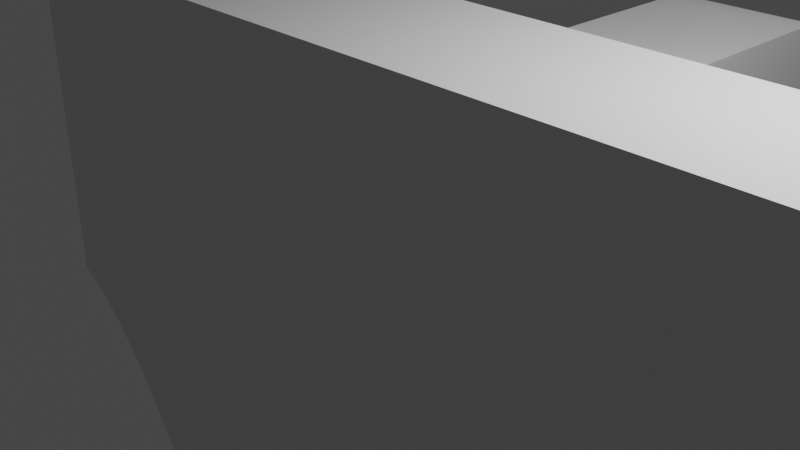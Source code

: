 # Source: Odradek.blend  (saved by Blender 2.81.16; exported with 4.5.12 LTS)
import bpy
from mathutils import Matrix  # noqa: F401  (used for matrix-valued properties, if any)

bpy.ops.wm.read_factory_settings(use_empty=True)
scene = bpy.context.scene
scene.name = 'Scene'

# ---- collections
col_collection = bpy.data.collections.new('Collection'); scene.collection.children.link(col_collection)

# ---- materials (node trees are filled in below, after node groups)
mat_material = bpy.data.materials.new('Material')
mat_material.alpha_threshold = 0.0
mat_material.use_transparent_shadow = False
mat_material.line_color = (0.0, 0.0, 0.0, 1.0)

# ---- material node trees
mat_material.use_nodes = True; mat_material.node_tree.nodes.clear()
_N = mat_material.node_tree.nodes; _L = mat_material.node_tree.links
n0 = _N.new('ShaderNodeOutputMaterial'); n0.name = 'Material Output'; n0.location = (300, 300)
n1 = _N.new('ShaderNodeBsdfPrincipled'); n1.name = 'Principled BSDF'; n1.location = (10, 300)
n1.distribution = 'GGX'
n1.subsurface_method = 'BURLEY'
n1.inputs[2].default_value = 0.4
n1.inputs[3].default_value = 1.45
n1.inputs[27].default_value = (0.0, 0.0, 0.0, 1.0)
n1.inputs[28].default_value = 1.0
_L.new(n1.outputs[0], n0.inputs[0])
n0.is_active_output = True

# ---- world
world_world = bpy.data.worlds.new('World'); scene.world = world_world
world_world.use_nodes = True; world_world.node_tree.nodes.clear()
_N = world_world.node_tree.nodes; _L = world_world.node_tree.links
n0 = _N.new('ShaderNodeOutputWorld'); n0.name = 'World Output'; n0.location = (300, 300)
n1 = _N.new('ShaderNodeBackground'); n1.name = 'Background'; n1.location = (10, 300)
n1.inputs[0].default_value = (0.05088, 0.05088, 0.05088, 1.0)
_L.new(n1.outputs[0], n0.inputs[0])
n0.is_active_output = True
world_world.color = (0.05088, 0.05088, 0.05088)
world_world.use_sun_shadow = False
world_world.sun_shadow_jitter_overblur = 0.0

# ---- cameras
cam_camera = bpy.data.cameras.new('Camera')
cam_camera.clip_end = 100.0
cam_camera.ortho_scale = 7.314

# ---- lights
light_light = bpy.data.lights.new('Light', 'POINT')
light_light.transmission_factor = 0.0
light_light.energy = 1000.0
light_light.shadow_soft_size = 0.1
light_light.shadow_maximum_resolution = 0.006
light_light.use_absolute_resolution = True

# ---- meshes
me_cube = bpy.data.meshes.new('Cube')
me_cube.from_pydata([(5.05, 1.0, 2.037), (5.05, 1.0, -2.175), (5.05, -1.0, 2.037), (5.05, -1.0, -2.175), (-5.05, 1.0, 2.037), (-5.05, 1.0, -2.189), (-5.05, -1.0, 2.037), (-5.05, -1.0, -2.189), (1.683, 1.0, -6.374), (1.683, -1.0, 2.037), (-1.683, -1.0, 2.037), (1.683, -1.0, -6.374), (-1.683, 1.0, 2.037), (1.683, 1.0, 2.037), (-1.683, 1.0, -6.374), (-1.683, -1.0, -6.374), (1.96, -1.0, -6.373), (2.266, -1.0, -6.373), (2.572, -1.0, -5.625), (2.878, -1.0, -4.948), (3.184, -1.0, -4.341), (3.49, -1.0, -3.806), (3.796, -1.0, -3.341), (4.102, -1.0, -2.946), (4.408, -1.0, -2.623), (4.714, -1.0, -2.371), (1.96, 1.0, 2.037), (2.266, 1.0, 2.037), (2.572, 1.0, 2.037), (2.878, 1.0, 2.037), (3.184, 1.0, 2.037), (3.49, 1.0, 2.037), (3.796, 1.0, 2.037), (4.102, 1.0, 2.037), (4.408, 1.0, 2.037), (4.714, 1.0, 2.037), (4.714, 1.0, -2.371), (4.408, 1.0, -2.623), (4.102, 1.0, -2.946), (3.796, 1.0, -3.341), (3.49, 1.0, -3.806), (3.184, 1.0, -4.341), (2.878, 1.0, -4.948), (2.572, 1.0, -5.625), (2.266, 1.0, -6.373), (1.96, 1.0, -6.373), (4.714, -1.0, 2.037), (4.408, -1.0, 2.037), (4.102, -1.0, 2.037), (3.796, -1.0, 2.037), (3.49, -1.0, 2.037), (3.184, -1.0, 2.037), (2.878, -1.0, 2.037), (2.572, -1.0, 2.037), (2.266, -1.0, 2.037), (1.96, -1.0, 2.037), (-1.99, 1.0, -6.374), (-2.296, 1.0, -6.374), (-2.602, 1.0, -5.626), (-2.908, 1.0, -4.949), (-3.214, 1.0, -4.342), (-3.52, 1.0, -3.806), (-3.826, 1.0, -3.341), (-4.132, 1.0, -2.947), (-4.438, 1.0, -2.623), (-4.744, 1.0, -2.371), (-1.99, -1.0, 2.037), (-2.296, -1.0, 2.037), (-2.602, -1.0, 2.037), (-2.908, -1.0, 2.037), (-3.214, -1.0, 2.037), (-3.52, -1.0, 2.037), (-3.826, -1.0, 2.037), (-4.132, -1.0, 2.037), (-4.438, -1.0, 2.037), (-4.744, -1.0, 2.037), (-4.744, -1.0, -2.371), (-4.438, -1.0, -2.623), (-4.132, -1.0, -2.947), (-3.826, -1.0, -3.341), (-3.52, -1.0, -3.806), (-3.214, -1.0, -4.342), (-2.908, -1.0, -4.949), (-2.602, -1.0, -5.626), (-2.296, -1.0, -6.374), (-1.99, -1.0, -6.374), (-4.744, 1.0, 2.037), (-4.438, 1.0, 2.037), (-4.132, 1.0, 2.037), (-3.826, 1.0, 2.037), (-3.52, 1.0, 2.037), (-3.214, 1.0, 2.037), (-2.908, 1.0, 2.037), (-2.602, 1.0, 2.037), (-2.296, 1.0, 2.037), (-1.99, 1.0, 2.037)], [], [(86, 4, 6, 75), (76, 75, 6, 7), (7, 6, 4, 5), (36, 1, 3, 25), (1, 0, 2, 3), (36, 35, 0, 1), (56, 95, 12, 14), (14, 12, 13, 8), (56, 14, 15, 85), (16, 55, 9, 11), (11, 9, 10, 15), (26, 13, 9, 55), (13, 12, 10, 9), (14, 8, 11, 15), (0, 35, 46, 2), (35, 34, 47, 46), (34, 33, 48, 47), (33, 32, 49, 48), (32, 31, 50, 49), (31, 30, 51, 50), (30, 29, 52, 51), (29, 28, 53, 52), (28, 27, 54, 53), (27, 26, 55, 54), (3, 2, 46, 25), (25, 46, 47, 24), (24, 47, 48, 23), (23, 48, 49, 22), (22, 49, 50, 21), (21, 50, 51, 20), (20, 51, 52, 19), (19, 52, 53, 18), (18, 53, 54, 17), (17, 54, 55, 16), (8, 13, 26, 45), (45, 26, 27, 44), (44, 27, 28, 43), (43, 28, 29, 42), (42, 29, 30, 41), (41, 30, 31, 40), (40, 31, 32, 39), (39, 32, 33, 38), (38, 33, 34, 37), (37, 34, 35, 36), (8, 45, 16, 11), (45, 44, 17, 16), (44, 43, 18, 17), (43, 42, 19, 18), (42, 41, 20, 19), (41, 40, 21, 20), (40, 39, 22, 21), (39, 38, 23, 22), (38, 37, 24, 23), (37, 36, 25, 24), (5, 65, 76, 7), (65, 64, 77, 76), (64, 63, 78, 77), (63, 62, 79, 78), (62, 61, 80, 79), (61, 60, 81, 80), (60, 59, 82, 81), (59, 58, 83, 82), (58, 57, 84, 83), (57, 56, 85, 84), (5, 4, 86, 65), (65, 86, 87, 64), (64, 87, 88, 63), (63, 88, 89, 62), (62, 89, 90, 61), (61, 90, 91, 60), (60, 91, 92, 59), (59, 92, 93, 58), (58, 93, 94, 57), (57, 94, 95, 56), (15, 10, 66, 85), (85, 66, 67, 84), (84, 67, 68, 83), (83, 68, 69, 82), (82, 69, 70, 81), (81, 70, 71, 80), (80, 71, 72, 79), (79, 72, 73, 78), (78, 73, 74, 77), (77, 74, 75, 76), (12, 95, 66, 10), (95, 94, 67, 66), (94, 93, 68, 67), (93, 92, 69, 68), (92, 91, 70, 69), (91, 90, 71, 70), (90, 89, 72, 71), (89, 88, 73, 72), (88, 87, 74, 73), (87, 86, 75, 74)])
_uv = me_cube.uv_layers.new(name='UVMap')
_uv.uv.foreach_set('vector', [0.8674, 0.5, 0.875, 0.5, 0.875, 0.75, 0.8674, 0.75, 0.375, 0.9924, 0.625, 0.9924, 0.625, 1.0, 0.375, 1.0, 0.375, 0.0, 0.625, 0.0, 0.625, 0.25, 0.375, 0.25, 0.3667, 0.5, 0.375, 0.5, 0.375, 0.75, 0.3667, 0.75, 0.375, 0.5, 0.625, 0.5, 0.625, 0.75, 0.375, 0.75, 0.375, 0.4917, 0.625, 0.4917, 0.625, 0.5, 0.375, 0.5, 0.375, 0.3258, 0.625, 0.3258, 0.625, 0.3333, 0.375, 0.3333, 0.375, 0.3333, 0.625, 0.3333, 0.625, 0.4167, 0.375, 0.4167, 0.2008, 0.5, 0.2083, 0.5, 0.2083, 0.75, 0.2008, 0.75, 0.375, 0.8265, 0.625, 0.8265, 0.625, 0.8333, 0.375, 0.8333, 0.375, 0.8333, 0.625, 0.8333, 0.625, 0.9167, 0.375, 0.9167, 0.7015, 0.5, 0.7083, 0.5, 0.7083, 0.75, 0.7015, 0.75, 0.7083, 0.5, 0.7917, 0.5, 0.7917, 0.75, 0.7083, 0.75, 0.2083, 0.5, 0.2917, 0.5, 0.2917, 0.75, 0.2083, 0.75, 0.625, 0.5, 0.6333, 0.5, 0.6333, 0.75, 0.625, 0.75, 0.6333, 0.5, 0.6409, 0.5, 0.6409, 0.75, 0.6333, 0.75, 0.6409, 0.5, 0.6485, 0.5, 0.6485, 0.75, 0.6409, 0.75, 0.6485, 0.5, 0.656, 0.5, 0.656, 0.75, 0.6485, 0.75, 0.656, 0.5, 0.6636, 0.5, 0.6636, 0.75, 0.656, 0.75, 0.6636, 0.5, 0.6712, 0.5, 0.6712, 0.75, 0.6636, 0.75, 0.6712, 0.5, 0.6788, 0.5, 0.6788, 0.75, 0.6712, 0.75, 0.6788, 0.5, 0.6863, 0.5, 0.6863, 0.75, 0.6788, 0.75, 0.6863, 0.5, 0.6939, 0.5, 0.6939, 0.75, 0.6863, 0.75, 0.6939, 0.5, 0.7015, 0.5, 0.7015, 0.75, 0.6939, 0.75, 0.375, 0.75, 0.625, 0.75, 0.625, 0.7583, 0.375, 0.7583, 0.375, 0.7583, 0.625, 0.7583, 0.625, 0.7659, 0.375, 0.7659, 0.375, 0.7659, 0.625, 0.7659, 0.625, 0.7735, 0.375, 0.7735, 0.375, 0.7735, 0.625, 0.7735, 0.625, 0.781, 0.375, 0.781, 0.375, 0.781, 0.625, 0.781, 0.625, 0.7886, 0.375, 0.7886, 0.375, 0.7886, 0.625, 0.7886, 0.625, 0.7962, 0.375, 0.7962, 0.375, 0.7962, 0.625, 0.7962, 0.625, 0.8038, 0.375, 0.8038, 0.375, 0.8038, 0.625, 0.8038, 0.625, 0.8113, 0.375, 0.8113, 0.375, 0.8113, 0.625, 0.8113, 0.625, 0.8189, 0.375, 0.8189, 0.375, 0.8189, 0.625, 0.8189, 0.625, 0.8265, 0.375, 0.8265, 0.375, 0.4167, 0.625, 0.4167, 0.625, 0.4235, 0.375, 0.4235, 0.375, 0.4235, 0.625, 0.4235, 0.625, 0.4311, 0.375, 0.4311, 0.375, 0.4311, 0.625, 0.4311, 0.625, 0.4387, 0.375, 0.4387, 0.375, 0.4387, 0.625, 0.4387, 0.625, 0.4462, 0.375, 0.4462, 0.375, 0.4462, 0.625, 0.4462, 0.625, 0.4538, 0.375, 0.4538, 0.375, 0.4538, 0.625, 0.4538, 0.625, 0.4614, 0.375, 0.4614, 0.375, 0.4614, 0.625, 0.4614, 0.625, 0.469, 0.375, 0.469, 0.375, 0.469, 0.625, 0.469, 0.625, 0.4765, 0.375, 0.4765, 0.375, 0.4765, 0.625, 0.4765, 0.625, 0.4841, 0.375, 0.4841, 0.375, 0.4841, 0.625, 0.4841, 0.625, 0.4917, 0.375, 0.4917, 0.2917, 0.5, 0.2985, 0.5, 0.2985, 0.75, 0.2917, 0.75, 0.2985, 0.5, 0.3061, 0.5, 0.3061, 0.75, 0.2985, 0.75, 0.3061, 0.5, 0.3137, 0.5, 0.3137, 0.75, 0.3061, 0.75, 0.3137, 0.5, 0.3212, 0.5, 0.3212, 0.75, 0.3137, 0.75, 0.3212, 0.5, 0.3288, 0.5, 0.3288, 0.75, 0.3212, 0.75, 0.3288, 0.5, 0.3364, 0.5, 0.3364, 0.75, 0.3288, 0.75, 0.3364, 0.5, 0.344, 0.5, 0.344, 0.75, 0.3364, 0.75, 0.344, 0.5, 0.3515, 0.5, 0.3515, 0.75, 0.344, 0.75, 0.3515, 0.5, 0.3591, 0.5, 0.3591, 0.75, 0.3515, 0.75, 0.3591, 0.5, 0.3667, 0.5, 0.3667, 0.75, 0.3591, 0.75, 0.125, 0.5, 0.1326, 0.5, 0.1326, 0.75, 0.125, 0.75, 0.1326, 0.5, 0.1402, 0.5, 0.1402, 0.75, 0.1326, 0.75, 0.1402, 0.5, 0.1477, 0.5, 0.1477, 0.75, 0.1402, 0.75, 0.1477, 0.5, 0.1553, 0.5, 0.1553, 0.75, 0.1477, 0.75, 0.1553, 0.5, 0.1629, 0.5, 0.1629, 0.75, 0.1553, 0.75, 0.1629, 0.5, 0.1705, 0.5, 0.1705, 0.75, 0.1629, 0.75, 0.1705, 0.5, 0.178, 0.5, 0.178, 0.75, 0.1705, 0.75, 0.178, 0.5, 0.1856, 0.5, 0.1856, 0.75, 0.178, 0.75, 0.1856, 0.5, 0.1932, 0.5, 0.1932, 0.75, 0.1856, 0.75, 0.1932, 0.5, 0.2008, 0.5, 0.2008, 0.75, 0.1932, 0.75, 0.375, 0.25, 0.625, 0.25, 0.625, 0.2576, 0.375, 0.2576, 0.375, 0.2576, 0.625, 0.2576, 0.625, 0.2652, 0.375, 0.2652, 0.375, 0.2652, 0.625, 0.2652, 0.625, 0.2727, 0.375, 0.2727, 0.375, 0.2727, 0.625, 0.2727, 0.625, 0.2803, 0.375, 0.2803, 0.375, 0.2803, 0.625, 0.2803, 0.625, 0.2879, 0.375, 0.2879, 0.375, 0.2879, 0.625, 0.2879, 0.625, 0.2955, 0.375, 0.2955, 0.375, 0.2955, 0.625, 0.2955, 0.625, 0.303, 0.375, 0.303, 0.375, 0.303, 0.625, 0.303, 0.625, 0.3106, 0.375, 0.3106, 0.375, 0.3106, 0.625, 0.3106, 0.625, 0.3182, 0.375, 0.3182, 0.375, 0.3182, 0.625, 0.3182, 0.625, 0.3258, 0.375, 0.3258, 0.375, 0.9167, 0.625, 0.9167, 0.625, 0.9242, 0.375, 0.9242, 0.375, 0.9242, 0.625, 0.9242, 0.625, 0.9318, 0.375, 0.9318, 0.375, 0.9318, 0.625, 0.9318, 0.625, 0.9394, 0.375, 0.9394, 0.375, 0.9394, 0.625, 0.9394, 0.625, 0.947, 0.375, 0.947, 0.375, 0.947, 0.625, 0.947, 0.625, 0.9545, 0.375, 0.9545, 0.375, 0.9545, 0.625, 0.9545, 0.625, 0.9621, 0.375, 0.9621, 0.375, 0.9621, 0.625, 0.9621, 0.625, 0.9697, 0.375, 0.9697, 0.375, 0.9697, 0.625, 0.9697, 0.625, 0.9773, 0.375, 0.9773, 0.375, 0.9773, 0.625, 0.9773, 0.625, 0.9848, 0.375, 0.9848, 0.375, 0.9848, 0.625, 0.9848, 0.625, 0.9924, 0.375, 0.9924, 0.7917, 0.5, 0.7992, 0.5, 0.7992, 0.75, 0.7917, 0.75, 0.7992, 0.5, 0.8068, 0.5, 0.8068, 0.75, 0.7992, 0.75, 0.8068, 0.5, 0.8144, 0.5, 0.8144, 0.75, 0.8068, 0.75, 0.8144, 0.5, 0.822, 0.5, 0.822, 0.75, 0.8144, 0.75, 0.822, 0.5, 0.8295, 0.5, 0.8295, 0.75, 0.822, 0.75, 0.8295, 0.5, 0.8371, 0.5, 0.8371, 0.75, 0.8295, 0.75, 0.8371, 0.5, 0.8447, 0.5, 0.8447, 0.75, 0.8371, 0.75, 0.8447, 0.5, 0.8523, 0.5, 0.8523, 0.75, 0.8447, 0.75, 0.8523, 0.5, 0.8598, 0.5, 0.8598, 0.75, 0.8523, 0.75, 0.8598, 0.5, 0.8674, 0.5, 0.8674, 0.75, 0.8598, 0.75])
me_cube.materials.append(mat_material)
me_cube.use_remesh_preserve_volume = False
me_cube.use_remesh_preserve_attributes = False
me_cube.use_mirror_vertex_groups = False
me_cube.update()
me_cube_001 = bpy.data.meshes.new('Cube.001')
me_cube_001.from_pydata([(-1.0, -1.0, -1.0), (-1.0, -1.0, 1.0), (-1.0, 1.0, -1.0), (-1.0, 1.0, 1.0), (1.0, -1.0, -1.0), (1.0, -1.0, 1.0), (1.0, 1.0, -1.0), (1.0, 1.0, 1.0)], [], [(0, 1, 3, 2), (2, 3, 7, 6), (6, 7, 5, 4), (4, 5, 1, 0), (2, 6, 4, 0), (7, 3, 1, 5)])
_uv = me_cube_001.uv_layers.new(name='UVMap')
_uv.uv.foreach_set('vector', [0.375, 0.0, 0.625, 0.0, 0.625, 0.25, 0.375, 0.25, 0.375, 0.25, 0.625, 0.25, 0.625, 0.5, 0.375, 0.5, 0.375, 0.5, 0.625, 0.5, 0.625, 0.75, 0.375, 0.75, 0.375, 0.75, 0.625, 0.75, 0.625, 1.0, 0.375, 1.0, 0.125, 0.5, 0.375, 0.5, 0.375, 0.75, 0.125, 0.75, 0.625, 0.5, 0.875, 0.5, 0.875, 0.75, 0.625, 0.75])
me_cube_001.use_remesh_fix_poles = True
me_cube_001.use_remesh_preserve_attributes = False
me_cube_001.use_mirror_vertex_groups = False
me_cube_001.update()
me_cube_002 = bpy.data.meshes.new('Cube.002')
me_cube_002.from_pydata([(-1.0, -1.0, -1.0), (-1.0, -1.0, 1.0), (-1.0, 1.0, -1.0), (-1.0, 1.0, 1.0), (1.0, -1.0, -1.0), (1.0, -1.0, 1.0), (1.0, 1.0, -1.0), (1.0, 1.0, 1.0)], [], [(0, 1, 3, 2), (2, 3, 7, 6), (6, 7, 5, 4), (4, 5, 1, 0), (2, 6, 4, 0), (7, 3, 1, 5)])
_uv = me_cube_002.uv_layers.new(name='UVMap')
_uv.uv.foreach_set('vector', [0.375, 0.0, 0.625, 0.0, 0.625, 0.25, 0.375, 0.25, 0.375, 0.25, 0.625, 0.25, 0.625, 0.5, 0.375, 0.5, 0.375, 0.5, 0.625, 0.5, 0.625, 0.75, 0.375, 0.75, 0.375, 0.75, 0.625, 0.75, 0.625, 1.0, 0.375, 1.0, 0.125, 0.5, 0.375, 0.5, 0.375, 0.75, 0.125, 0.75, 0.625, 0.5, 0.875, 0.5, 0.875, 0.75, 0.625, 0.75])
me_cube_002.use_remesh_fix_poles = True
me_cube_002.use_remesh_preserve_attributes = False
me_cube_002.use_mirror_vertex_groups = False
me_cube_002.update()
me_cube_003 = bpy.data.meshes.new('Cube.003')
me_cube_003.from_pydata([(-1.0, -1.0, -1.0), (-1.0, -1.0, 1.0), (-1.0, 1.0, -1.0), (-1.0, 1.0, 1.0), (1.0, -1.0, -1.0), (1.0, -1.0, 1.0), (1.0, 1.0, -1.0), (1.0, 1.0, 1.0)], [], [(0, 1, 3, 2), (2, 3, 7, 6), (6, 7, 5, 4), (4, 5, 1, 0), (2, 6, 4, 0), (7, 3, 1, 5)])
_uv = me_cube_003.uv_layers.new(name='UVMap')
_uv.uv.foreach_set('vector', [0.375, 0.0, 0.625, 0.0, 0.625, 0.25, 0.375, 0.25, 0.375, 0.25, 0.625, 0.25, 0.625, 0.5, 0.375, 0.5, 0.375, 0.5, 0.625, 0.5, 0.625, 0.75, 0.375, 0.75, 0.375, 0.75, 0.625, 0.75, 0.625, 1.0, 0.375, 1.0, 0.125, 0.5, 0.375, 0.5, 0.375, 0.75, 0.125, 0.75, 0.625, 0.5, 0.875, 0.5, 0.875, 0.75, 0.625, 0.75])
me_cube_003.use_remesh_fix_poles = True
me_cube_003.use_remesh_preserve_attributes = False
me_cube_003.use_mirror_vertex_groups = False
me_cube_003.update()
me_cube_004 = bpy.data.meshes.new('Cube.004')
me_cube_004.from_pydata([(-1.0, -1.0, -1.0), (-1.0, -1.0, 1.0), (-1.0, 1.0, -1.0), (-1.0, 1.0, 1.0), (1.0, -1.0, -1.0), (1.0, -1.0, 1.0), (1.0, 1.0, -1.0), (1.0, 1.0, 1.0)], [], [(0, 1, 3, 2), (2, 3, 7, 6), (6, 7, 5, 4), (4, 5, 1, 0), (2, 6, 4, 0), (7, 3, 1, 5)])
_uv = me_cube_004.uv_layers.new(name='UVMap')
_uv.uv.foreach_set('vector', [0.375, 0.0, 0.625, 0.0, 0.625, 0.25, 0.375, 0.25, 0.375, 0.25, 0.625, 0.25, 0.625, 0.5, 0.375, 0.5, 0.375, 0.5, 0.625, 0.5, 0.625, 0.75, 0.375, 0.75, 0.375, 0.75, 0.625, 0.75, 0.625, 1.0, 0.375, 1.0, 0.125, 0.5, 0.375, 0.5, 0.375, 0.75, 0.125, 0.75, 0.625, 0.5, 0.875, 0.5, 0.875, 0.75, 0.625, 0.75])
me_cube_004.use_remesh_fix_poles = True
me_cube_004.use_remesh_preserve_attributes = False
me_cube_004.use_mirror_vertex_groups = False
me_cube_004.update()
me_cube_005 = bpy.data.meshes.new('Cube.005')
me_cube_005.from_pydata([(-1.0, -1.0, -1.0), (-1.0, -1.0, 1.0), (-1.0, 1.0, -1.0), (-1.0, 1.0, 1.0), (1.0, -1.0, -1.0), (1.0, -1.0, 1.0), (1.0, 1.0, -1.0), (1.0, 1.0, 1.0)], [], [(0, 1, 3, 2), (2, 3, 7, 6), (6, 7, 5, 4), (4, 5, 1, 0), (2, 6, 4, 0), (7, 3, 1, 5)])
_uv = me_cube_005.uv_layers.new(name='UVMap')
_uv.uv.foreach_set('vector', [0.375, 0.0, 0.625, 0.0, 0.625, 0.25, 0.375, 0.25, 0.375, 0.25, 0.625, 0.25, 0.625, 0.5, 0.375, 0.5, 0.375, 0.5, 0.625, 0.5, 0.625, 0.75, 0.375, 0.75, 0.375, 0.75, 0.625, 0.75, 0.625, 1.0, 0.375, 1.0, 0.125, 0.5, 0.375, 0.5, 0.375, 0.75, 0.125, 0.75, 0.625, 0.5, 0.875, 0.5, 0.875, 0.75, 0.625, 0.75])
me_cube_005.use_remesh_fix_poles = True
me_cube_005.use_remesh_preserve_attributes = False
me_cube_005.use_mirror_vertex_groups = False
me_cube_005.update()
me_cylinder = bpy.data.meshes.new('Cylinder')
me_cylinder.from_pydata([(0.0, 1.0, -1.0), (0.0, 1.0, 1.0), (0.1951, 0.9808, -1.0), (0.1951, 0.9808, 1.0), (0.3827, 0.9239, -1.0), (0.3827, 0.9239, 1.0), (0.5556, 0.8315, -1.0), (0.5556, 0.8315, 1.0), (0.7071, 0.7071, -1.0), (0.7071, 0.7071, 1.0), (0.8315, 0.5556, -1.0), (0.8315, 0.5556, 1.0), (0.9239, 0.3827, -1.0), (0.9239, 0.3827, 1.0), (0.9808, 0.1951, -1.0), (0.9808, 0.1951, 1.0), (1.0, 7.55e-08, -1.0), (1.0, 7.55e-08, 1.0), (0.9808, -0.1951, -1.0), (0.9808, -0.1951, 1.0), (0.9239, -0.3827, -1.0), (0.9239, -0.3827, 1.0), (0.8315, -0.5556, -1.0), (0.8315, -0.5556, 1.0), (0.7071, -0.7071, -1.0), (0.7071, -0.7071, 1.0), (0.5556, -0.8315, -1.0), (0.5556, -0.8315, 1.0), (0.3827, -0.9239, -1.0), (0.3827, -0.9239, 1.0), (0.1951, -0.9808, -1.0), (0.1951, -0.9808, 1.0), (-3.258e-07, -1.0, -1.0), (-3.258e-07, -1.0, 1.0), (-0.1951, -0.9808, -1.0), (-0.1951, -0.9808, 1.0), (-0.3827, -0.9239, -1.0), (-0.3827, -0.9239, 1.0), (-0.5556, -0.8315, -1.0), (-0.5556, -0.8315, 1.0), (-0.7071, -0.7071, -1.0), (-0.7071, -0.7071, 1.0), (-0.8315, -0.5556, -1.0), (-0.8315, -0.5556, 1.0), (-0.9239, -0.3827, -1.0), (-0.9239, -0.3827, 1.0), (-0.9808, -0.1951, -1.0), (-0.9808, -0.1951, 1.0), (-1.0, 9.656e-07, -1.0), (-1.0, 9.656e-07, 1.0), (-0.9808, 0.1951, -1.0), (-0.9808, 0.1951, 1.0), (-0.9239, 0.3827, -1.0), (-0.9239, 0.3827, 1.0), (-0.8315, 0.5556, -1.0), (-0.8315, 0.5556, 1.0), (-0.7071, 0.7071, -1.0), (-0.7071, 0.7071, 1.0), (-0.5556, 0.8315, -1.0), (-0.5556, 0.8315, 1.0), (-0.3827, 0.9239, -1.0), (-0.3827, 0.9239, 1.0), (-0.1951, 0.9808, -1.0), (-0.1951, 0.9808, 1.0)], [], [(0, 1, 3, 2), (2, 3, 5, 4), (4, 5, 7, 6), (6, 7, 9, 8), (8, 9, 11, 10), (10, 11, 13, 12), (12, 13, 15, 14), (14, 15, 17, 16), (16, 17, 19, 18), (18, 19, 21, 20), (20, 21, 23, 22), (22, 23, 25, 24), (24, 25, 27, 26), (26, 27, 29, 28), (28, 29, 31, 30), (30, 31, 33, 32), (32, 33, 35, 34), (34, 35, 37, 36), (36, 37, 39, 38), (38, 39, 41, 40), (40, 41, 43, 42), (42, 43, 45, 44), (44, 45, 47, 46), (46, 47, 49, 48), (48, 49, 51, 50), (50, 51, 53, 52), (52, 53, 55, 54), (54, 55, 57, 56), (56, 57, 59, 58), (58, 59, 61, 60), (3, 1, 63, 61, 59, 57, 55, 53, 51, 49, 47, 45, 43, 41, 39, 37, 35, 33, 31, 29, 27, 25, 23, 21, 19, 17, 15, 13, 11, 9, 7, 5), (60, 61, 63, 62), (62, 63, 1, 0), (0, 2, 4, 6, 8, 10, 12, 14, 16, 18, 20, 22, 24, 26, 28, 30, 32, 34, 36, 38, 40, 42, 44, 46, 48, 50, 52, 54, 56, 58, 60, 62)])
_uv = me_cylinder.uv_layers.new(name='UVMap')
_uv.uv.foreach_set('vector', [1.0, 0.5, 1.0, 1.0, 0.9688, 1.0, 0.9688, 0.5, 0.9688, 0.5, 0.9688, 1.0, 0.9375, 1.0, 0.9375, 0.5, 0.9375, 0.5, 0.9375, 1.0, 0.9062, 1.0, 0.9062, 0.5, 0.9062, 0.5, 0.9062, 1.0, 0.875, 1.0, 0.875, 0.5, 0.875, 0.5, 0.875, 1.0, 0.8438, 1.0, 0.8438, 0.5, 0.8438, 0.5, 0.8438, 1.0, 0.8125, 1.0, 0.8125, 0.5, 0.8125, 0.5, 0.8125, 1.0, 0.7812, 1.0, 0.7812, 0.5, 0.7812, 0.5, 0.7812, 1.0, 0.75, 1.0, 0.75, 0.5, 0.75, 0.5, 0.75, 1.0, 0.7188, 1.0, 0.7188, 0.5, 0.7188, 0.5, 0.7188, 1.0, 0.6875, 1.0, 0.6875, 0.5, 0.6875, 0.5, 0.6875, 1.0, 0.6562, 1.0, 0.6562, 0.5, 0.6562, 0.5, 0.6562, 1.0, 0.625, 1.0, 0.625, 0.5, 0.625, 0.5, 0.625, 1.0, 0.5938, 1.0, 0.5938, 0.5, 0.5938, 0.5, 0.5938, 1.0, 0.5625, 1.0, 0.5625, 0.5, 0.5625, 0.5, 0.5625, 1.0, 0.5312, 1.0, 0.5312, 0.5, 0.5312, 0.5, 0.5312, 1.0, 0.5, 1.0, 0.5, 0.5, 0.5, 0.5, 0.5, 1.0, 0.4688, 1.0, 0.4688, 0.5, 0.4688, 0.5, 0.4688, 1.0, 0.4375, 1.0, 0.4375, 0.5, 0.4375, 0.5, 0.4375, 1.0, 0.4062, 1.0, 0.4062, 0.5, 0.4062, 0.5, 0.4062, 1.0, 0.375, 1.0, 0.375, 0.5, 0.375, 0.5, 0.375, 1.0, 0.3438, 1.0, 0.3438, 0.5, 0.3438, 0.5, 0.3438, 1.0, 0.3125, 1.0, 0.3125, 0.5, 0.3125, 0.5, 0.3125, 1.0, 0.2812, 1.0, 0.2812, 0.5, 0.2812, 0.5, 0.2812, 1.0, 0.25, 1.0, 0.25, 0.5, 0.25, 0.5, 0.25, 1.0, 0.2188, 1.0, 0.2188, 0.5, 0.2188, 0.5, 0.2188, 1.0, 0.1875, 1.0, 0.1875, 0.5, 0.1875, 0.5, 0.1875, 1.0, 0.1562, 1.0, 0.1562, 0.5, 0.1562, 0.5, 0.1562, 1.0, 0.125, 1.0, 0.125, 0.5, 0.125, 0.5, 0.125, 1.0, 0.09375, 1.0, 0.09375, 0.5, 0.09375, 0.5, 0.09375, 1.0, 0.0625, 1.0, 0.0625, 0.5, 0.2968, 0.4854, 0.25, 0.49, 0.2032, 0.4854, 0.1582, 0.4717, 0.1167, 0.4496, 0.08029, 0.4197, 0.05045, 0.3833, 0.02827, 0.3418, 0.01461, 0.2968, 0.01, 0.25, 0.01461, 0.2032, 0.02827, 0.1582, 0.05045, 0.1167, 0.08029, 0.08029, 0.1167, 0.05045, 0.1582, 0.02827, 0.2032, 0.01461, 0.25, 0.01, 0.2968, 0.01461, 0.3418, 0.02827, 0.3833, 0.05045, 0.4197, 0.08029, 0.4496, 0.1167, 0.4717, 0.1582, 0.4854, 0.2032, 0.49, 0.25, 0.4854, 0.2968, 0.4717, 0.3418, 0.4496, 0.3833, 0.4197, 0.4197, 0.3833, 0.4496, 0.3418, 0.4717, 0.0625, 0.5, 0.0625, 1.0, 0.03125, 1.0, 0.03125, 0.5, 0.03125, 0.5, 0.03125, 1.0, 0.0, 1.0, 0.0, 0.5, 0.75, 0.49, 0.7968, 0.4854, 0.8418, 0.4717, 0.8833, 0.4496, 0.9197, 0.4197, 0.9496, 0.3833, 0.9717, 0.3418, 0.9854, 0.2968, 0.99, 0.25, 0.9854, 0.2032, 0.9717, 0.1582, 0.9496, 0.1167, 0.9197, 0.08029, 0.8833, 0.05045, 0.8418, 0.02827, 0.7968, 0.01461, 0.75, 0.01, 0.7032, 0.01461, 0.6582, 0.02827, 0.6167, 0.05045, 0.5803, 0.08029, 0.5504, 0.1167, 0.5283, 0.1582, 0.5146, 0.2032, 0.51, 0.25, 0.5146, 0.2968, 0.5283, 0.3418, 0.5504, 0.3833, 0.5803, 0.4197, 0.6167, 0.4496, 0.6582, 0.4717, 0.7032, 0.4854])
me_cylinder.use_remesh_fix_poles = True
me_cylinder.use_remesh_preserve_attributes = False
me_cylinder.use_mirror_vertex_groups = False
me_cylinder.update()
me_cube_006 = bpy.data.meshes.new('Cube.006')
me_cube_006.from_pydata([(-0.8944, 1.0, -0.0772), (-0.9042, -1.0, 0.9795), (-0.8944, -1.0, -0.0772), (-0.9042, 1.0, 0.9795), (1.361, -1.0, -0.9449), (0.4685, -1.0, 0.9642), (1.361, 1.0, -0.9449), (0.4685, 1.0, 0.9642), (-0.8861, -1.0, -0.978), (-0.8861, 1.0, -0.978), (2.849, 1.0, -0.4366), (2.849, -1.0, -0.4366), (1.405, 1.0, 0.0949), (1.405, -1.0, 0.0949), (-0.892, -1.0, -0.3371), (-0.892, 1.0, -0.3371), (2.983, 1.0, -0.02247), (2.983, -1.0, -0.02247), (-0.8891, 1.0, -0.6548), (2.505, 1.0, -0.3444), (2.505, -1.0, -0.3444), (-0.8891, -1.0, -0.6548)], [], [(2, 1, 3, 0), (0, 3, 7, 12), (12, 7, 5, 13), (13, 5, 1, 2), (9, 6, 4, 8), (7, 3, 1, 5), (4, 11, 8), (6, 10, 11, 4), (9, 10, 6), (17, 13, 2, 14), (16, 12, 13, 17), (15, 0, 12, 16), (14, 2, 0, 15), (21, 14, 15, 18), (18, 15, 16, 19), (19, 16, 17, 20), (20, 17, 14, 21), (11, 20, 21, 8), (10, 19, 20, 11), (9, 18, 19, 10), (8, 21, 18, 9)])
_uv = me_cube_006.uv_layers.new(name='UVMap')
_uv.uv.foreach_set('vector', [0.4892, 0.0, 0.6231, 0.0, 0.6231, 0.25, 0.4892, 0.25, 0.4892, 0.25, 0.6231, 0.25, 0.625, 0.5, 0.513, 0.5, 0.513, 0.5, 0.625, 0.5, 0.625, 0.75, 0.513, 0.75, 0.513, 0.75, 0.625, 0.75, 0.6231, 1.0, 0.4892, 1.0, 0.125, 0.5, 0.375, 0.5, 0.375, 0.75, 0.125, 0.75, 0.625, 0.5, 0.8748, 0.5, 0.8748, 0.75, 0.625, 0.75, 0.375, 0.75, 0.4176, 0.75, 0.375, 1.0, 0.375, 0.5, 0.4176, 0.5, 0.4176, 0.75, 0.375, 0.75, 0.375, 0.25, 0.4176, 0.5, 0.375, 0.5, 0.4855, 0.75, 0.513, 0.75, 0.4892, 1.0, 0.4562, 1.0, 0.4855, 0.5, 0.513, 0.5, 0.513, 0.75, 0.4855, 0.75, 0.4562, 0.25, 0.4892, 0.25, 0.513, 0.5, 0.4855, 0.5, 0.4562, 0.0, 0.4892, 0.0, 0.4892, 0.25, 0.4562, 0.25, 0.416, 0.0, 0.4562, 0.0, 0.4562, 0.25, 0.416, 0.25, 0.416, 0.25, 0.4562, 0.25, 0.4855, 0.5, 0.4518, 0.5, 0.4518, 0.5, 0.4855, 0.5, 0.4855, 0.75, 0.4518, 0.75, 0.4518, 0.75, 0.4855, 0.75, 0.4562, 1.0, 0.416, 1.0, 0.4176, 0.75, 0.4518, 0.75, 0.416, 1.0, 0.375, 1.0, 0.4176, 0.5, 0.4518, 0.5, 0.4518, 0.75, 0.4176, 0.75, 0.375, 0.25, 0.416, 0.25, 0.4518, 0.5, 0.4176, 0.5, 0.375, 0.0, 0.416, 0.0, 0.416, 0.25, 0.375, 0.25])
me_cube_006.use_remesh_fix_poles = True
me_cube_006.use_remesh_preserve_attributes = False
me_cube_006.use_mirror_vertex_groups = False
me_cube_006.update()
me_cube_007 = bpy.data.meshes.new('Cube.007')
me_cube_007.from_pydata([(-0.8944, 1.0, -0.0772), (-0.9042, -1.0, 0.9795), (-0.8944, -1.0, -0.0772), (-0.9042, 1.0, 0.9795), (1.361, -1.0, -0.9449), (0.4685, -1.0, 0.9642), (1.361, 1.0, -0.9449), (0.4685, 1.0, 0.9642), (-0.8861, -1.0, -0.978), (-0.8861, 1.0, -0.978), (2.849, 1.0, -0.4366), (2.849, -1.0, -0.4366), (1.405, 1.0, 0.0949), (1.405, -1.0, 0.0949), (-0.892, -1.0, -0.3371), (-0.892, 1.0, -0.3371), (2.983, 1.0, -0.02247), (2.983, -1.0, -0.02247), (-0.8891, 1.0, -0.6548), (2.505, 1.0, -0.3444), (2.505, -1.0, -0.3444), (-0.8891, -1.0, -0.6548)], [], [(2, 1, 3, 0), (0, 3, 7, 12), (12, 7, 5, 13), (13, 5, 1, 2), (9, 6, 4, 8), (7, 3, 1, 5), (4, 11, 8), (6, 10, 11, 4), (9, 10, 6), (17, 13, 2, 14), (16, 12, 13, 17), (15, 0, 12, 16), (14, 2, 0, 15), (21, 14, 15, 18), (18, 15, 16, 19), (19, 16, 17, 20), (20, 17, 14, 21), (11, 20, 21, 8), (10, 19, 20, 11), (9, 18, 19, 10), (8, 21, 18, 9)])
_uv = me_cube_007.uv_layers.new(name='UVMap')
_uv.uv.foreach_set('vector', [0.4892, 0.0, 0.6231, 0.0, 0.6231, 0.25, 0.4892, 0.25, 0.4892, 0.25, 0.6231, 0.25, 0.625, 0.5, 0.513, 0.5, 0.513, 0.5, 0.625, 0.5, 0.625, 0.75, 0.513, 0.75, 0.513, 0.75, 0.625, 0.75, 0.6231, 1.0, 0.4892, 1.0, 0.125, 0.5, 0.375, 0.5, 0.375, 0.75, 0.125, 0.75, 0.625, 0.5, 0.8748, 0.5, 0.8748, 0.75, 0.625, 0.75, 0.375, 0.75, 0.4176, 0.75, 0.375, 1.0, 0.375, 0.5, 0.4176, 0.5, 0.4176, 0.75, 0.375, 0.75, 0.375, 0.25, 0.4176, 0.5, 0.375, 0.5, 0.4855, 0.75, 0.513, 0.75, 0.4892, 1.0, 0.4562, 1.0, 0.4855, 0.5, 0.513, 0.5, 0.513, 0.75, 0.4855, 0.75, 0.4562, 0.25, 0.4892, 0.25, 0.513, 0.5, 0.4855, 0.5, 0.4562, 0.0, 0.4892, 0.0, 0.4892, 0.25, 0.4562, 0.25, 0.416, 0.0, 0.4562, 0.0, 0.4562, 0.25, 0.416, 0.25, 0.416, 0.25, 0.4562, 0.25, 0.4855, 0.5, 0.4518, 0.5, 0.4518, 0.5, 0.4855, 0.5, 0.4855, 0.75, 0.4518, 0.75, 0.4518, 0.75, 0.4855, 0.75, 0.4562, 1.0, 0.416, 1.0, 0.4176, 0.75, 0.4518, 0.75, 0.416, 1.0, 0.375, 1.0, 0.4176, 0.5, 0.4518, 0.5, 0.4518, 0.75, 0.4176, 0.75, 0.375, 0.25, 0.416, 0.25, 0.4518, 0.5, 0.4176, 0.5, 0.375, 0.0, 0.416, 0.0, 0.416, 0.25, 0.375, 0.25])
me_cube_007.use_remesh_fix_poles = True
me_cube_007.use_remesh_preserve_attributes = False
me_cube_007.use_mirror_vertex_groups = False
me_cube_007.update()
me_cube_008 = bpy.data.meshes.new('Cube.008')
me_cube_008.from_pydata([(-2.445, -1.0, -3.39), (-2.445, 1.0, -3.39), (1.443, -1.0, -2.62), (0.6725, -1.0, 6.589), (1.443, 1.0, -2.62), (-1.156, 1.0, -4.079), (-1.231, 1.0, 6.473), (-1.156, -1.0, -4.079), (-1.231, -1.0, 6.473), (-2.237, -1.0, -0.6709), (-2.237, 1.0, -0.6709), (-1.498, -1.0, -0.08037), (-1.498, 1.0, -0.08037), (0.6725, 1.0, 6.589)], [], [(11, 8, 6, 12), (12, 6, 13, 4, 5, 1, 10), (3, 8, 11, 9, 0, 7, 2), (5, 4, 2, 7), (13, 6, 8, 3), (1, 5, 7, 0), (0, 9, 10, 1), (4, 13, 3, 2), (9, 11, 12, 10)])
_uv = me_cube_008.uv_layers.new(name='UVMap')
_uv.uv.foreach_set('vector', [0.4658, 0.0, 0.625, 0.0, 0.625, 0.25, 0.4658, 0.25, 0.4658, 0.25, 0.625, 0.25, 0.625, 0.5, 0.375, 0.5, 0.375, 0.2872, 0.375, 0.25, 0.4438, 0.25, 0.625, 0.75, 0.625, 1.0, 0.4658, 1.0, 0.4438, 1.0, 0.375, 1.0, 0.375, 0.9628, 0.375, 0.75, 0.1622, 0.5, 0.375, 0.5, 0.375, 0.75, 0.1622, 0.75, 0.625, 0.5, 0.875, 0.5, 0.875, 0.75, 0.625, 0.75, 0.125, 0.5, 0.1622, 0.5, 0.1622, 0.75, 0.125, 0.75, 0.375, 0.0, 0.4438, 0.0, 0.4438, 0.25, 0.375, 0.25, 0.375, 0.5, 0.625, 0.5, 0.625, 0.75, 0.375, 0.75, 0.4438, 0.0, 0.4658, 0.0, 0.4658, 0.25, 0.4438, 0.25])
me_cube_008.use_remesh_fix_poles = True
me_cube_008.use_remesh_preserve_attributes = False
me_cube_008.use_mirror_vertex_groups = False
me_cube_008.update()
me_cube_009 = bpy.data.meshes.new('Cube.009')
me_cube_009.from_pydata([(-2.445, -1.0, -3.39), (-2.445, 1.0, -3.39), (1.443, -1.0, -2.62), (0.6725, -1.0, 6.589), (1.443, 1.0, -2.62), (-1.156, 1.0, -4.079), (-1.231, 1.0, 6.473), (-1.156, -1.0, -4.079), (-1.231, -1.0, 6.473), (-2.237, -1.0, -0.6709), (-2.237, 1.0, -0.6709), (-1.498, -1.0, -0.08037), (-1.498, 1.0, -0.08037), (0.6725, 1.0, 6.589)], [], [(11, 8, 6, 12), (12, 6, 13, 4, 5, 1, 10), (3, 8, 11, 9, 0, 7, 2), (5, 4, 2, 7), (13, 6, 8, 3), (1, 5, 7, 0), (0, 9, 10, 1), (4, 13, 3, 2), (9, 11, 12, 10)])
_uv = me_cube_009.uv_layers.new(name='UVMap')
_uv.uv.foreach_set('vector', [0.4658, 0.0, 0.625, 0.0, 0.625, 0.25, 0.4658, 0.25, 0.4658, 0.25, 0.625, 0.25, 0.625, 0.5, 0.375, 0.5, 0.375, 0.2872, 0.375, 0.25, 0.4438, 0.25, 0.625, 0.75, 0.625, 1.0, 0.4658, 1.0, 0.4438, 1.0, 0.375, 1.0, 0.375, 0.9628, 0.375, 0.75, 0.1622, 0.5, 0.375, 0.5, 0.375, 0.75, 0.1622, 0.75, 0.625, 0.5, 0.875, 0.5, 0.875, 0.75, 0.625, 0.75, 0.125, 0.5, 0.1622, 0.5, 0.1622, 0.75, 0.125, 0.75, 0.375, 0.0, 0.4438, 0.0, 0.4438, 0.25, 0.375, 0.25, 0.375, 0.5, 0.625, 0.5, 0.625, 0.75, 0.375, 0.75, 0.4438, 0.0, 0.4658, 0.0, 0.4658, 0.25, 0.4438, 0.25])
me_cube_009.use_remesh_fix_poles = True
me_cube_009.use_remesh_preserve_attributes = False
me_cube_009.use_mirror_vertex_groups = False
me_cube_009.update()

# ---- objects
ob_cube = bpy.data.objects.new('Cube', me_cube)
ob_light = bpy.data.objects.new('Light', light_light)
ob_camera = bpy.data.objects.new('Camera', cam_camera)
ob_cube_001 = bpy.data.objects.new('Cube.001', me_cube_001)
ob_cube_002 = bpy.data.objects.new('Cube.002', me_cube_002)
ob_cube_003 = bpy.data.objects.new('Cube.003', me_cube_003)
ob_cube_004 = bpy.data.objects.new('Cube.004', me_cube_004)
ob_cube_005 = bpy.data.objects.new('Cube.005', me_cube_005)
ob_cylinder = bpy.data.objects.new('Cylinder', me_cylinder)
ob_cube_006 = bpy.data.objects.new('Cube.006', me_cube_006)
ob_cube_007 = bpy.data.objects.new('Cube.007', me_cube_007)
ob_empty = bpy.data.objects.new('Empty', None)
ob_cube_008 = bpy.data.objects.new('Cube.008', me_cube_008)
ob_cube_009 = bpy.data.objects.new('Cube.009', me_cube_009)

# ---- transforms, parenting, visibility, modifiers, constraints
ob_cube.location = (0.0, 0.0, 0.0)
ob_cube.lock_rotations_4d = False
ob_cube.empty_display_type = 'ARROWS'
ob_cube.lineart.crease_threshold = 0.0
ob_light.location = (4.076, 1.005, 5.904)
ob_light.rotation_euler = (0.6503, 0.05522, 1.866)
ob_light.lock_rotations_4d = False
ob_light.empty_display_type = 'ARROWS'
ob_light.color = (0.0, 0.0, 0.0, 0.0)
ob_light.lineart.crease_threshold = 0.0
ob_camera.location = (7.359, -6.926, 4.958)
ob_camera.rotation_euler = (1.109, -0.0, 0.8149)
ob_camera.lock_rotations_4d = False
ob_camera.empty_display_type = 'ARROWS'
ob_camera.color = (0.0, 0.0, 0.0, 0.0)
ob_camera.display_type = 'WIRE'
ob_camera.lineart.crease_threshold = 0.0
ob_cube_001.location = (0.0, 3.588, 0.0)
ob_cube_001.scale = (1.0, 2.602, 1.0)
ob_cube_001.lineart.crease_threshold = 0.0
ob_cube_002.location = (0.0, 10.13, 11.99)
ob_cube_002.rotation_euler = (1.318, -0.0, 0.0)
ob_cube_002.scale = (1.0, 11.15, 1.063)
ob_cube_002.lineart.crease_threshold = 0.0
ob_cube_003.location = (0.0, 8.624, 19.96)
ob_cube_003.rotation_euler = (-0.672, -0.0, 0.0)
ob_cube_003.scale = (1.0, 1.0, 3.688)
ob_cube_003.lineart.crease_threshold = 0.0
ob_cube_004.location = (0.0, 3.915, 20.55)
ob_cube_004.rotation_euler = (0.1654, -0.0, 0.0)
ob_cube_004.scale = (1.0, 1.0, 3.751)
ob_cube_004.lineart.crease_threshold = 0.0
ob_cube_005.location = (0.0, 0.0, 25.73)
ob_cube_005.rotation_euler = (-0.1094, -0.0, 0.0)
ob_cube_005.scale = (1.0, 2.982, 1.201)
ob_cube_005.lineart.crease_threshold = 0.0
ob_cylinder.location = (-0.2414, -3.991, 24.17)
ob_cylinder.rotation_euler = (-1.57, -0.09073, 0.02085)
ob_cylinder.scale = (1.649, 1.649, 0.7515)
ob_cylinder.lineart.crease_threshold = 0.0
ob_cube_006.location = (7.878, 0.0, 30.36)
ob_cube_006.rotation_euler = (9.17e-08, 0.9343, 1.818e-07)
ob_cube_006.scale = (1.0, 0.3158, 6.887)
ob_cube_006.lineart.crease_threshold = 0.0
ob_cube_007.location = (-8.573, 0.0, 30.47)
ob_cube_007.rotation_euler = (-3.582e-07, 2.215, -1.791e-07)
ob_cube_007.scale = (1.0, 0.3158, -6.887)
ob_cube_007.lineart.crease_threshold = 0.0
ob_empty.location = (20.55, -4.201e-06, 13.0)
ob_empty.rotation_euler = (1.571, -6.278, 6.964e-10)
ob_empty.scale = (1.321, 1.589, 0.9691)
ob_empty.empty_display_type = 'IMAGE'
ob_empty.empty_display_size = 62.76
ob_empty.empty_image_offset = (-0.7528, -0.2472)
ob_empty.lineart.crease_threshold = 0.0
ob_cube_008.location = (5.5, 0.0, 19.73)
ob_cube_008.rotation_euler = (-3.599e-07, 2.209, -1.812e-07)
ob_cube_008.scale = (1.0, 0.2583, 1.0)
ob_cube_008.lineart.crease_threshold = 0.0
ob_cube_009.location = (-5.894, -1.507e-08, 19.76)
ob_cube_009.rotation_euler = (-3.578e-07, 4.067, 1.785e-07)
ob_cube_009.scale = (-1.0, -0.2583, 1.0)
ob_cube_009.lineart.crease_threshold = 0.0

# ---- collection membership
col_collection.objects.link(ob_cube)
col_collection.objects.link(ob_light)
col_collection.objects.link(ob_camera)
col_collection.objects.link(ob_cube_001)
col_collection.objects.link(ob_cube_002)
col_collection.objects.link(ob_cube_003)
col_collection.objects.link(ob_cube_004)
col_collection.objects.link(ob_cube_005)
col_collection.objects.link(ob_cylinder)
col_collection.objects.link(ob_cube_006)
col_collection.objects.link(ob_cube_007)
col_collection.objects.link(ob_empty)
col_collection.objects.link(ob_cube_008)
col_collection.objects.link(ob_cube_009)

# ---- scene / render settings (as saved in the file)
scene.camera = ob_camera
scene.frame_start = 1; scene.frame_end = 250; scene.frame_set(1)
scene.render.engine = 'BLENDER_EEVEE_NEXT'
scene.cycles.use_denoising = False
scene.cycles.samples = 128
scene.cycles.sampling_pattern = 'TABULATED_SOBOL'
scene.cycles.use_adaptive_sampling = False
scene.cycles.use_light_tree = False
scene.view_settings.view_transform = 'Filmic'
bpy.context.view_layer.update()

